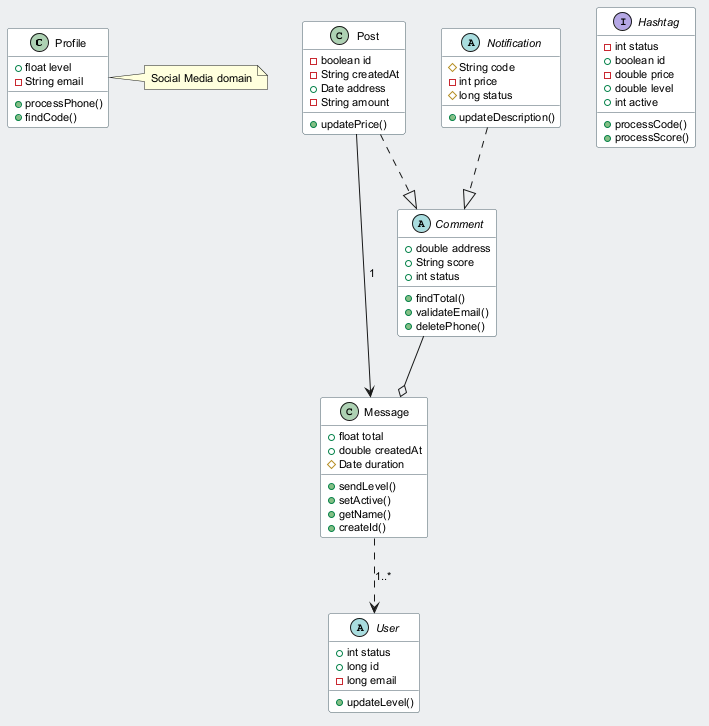

The diagram above was rendered by PlantUML. Its source (embedded in the PNG):
@startuml
skinparam backgroundColor #ECEFF1
skinparam classBackgroundColor #FFFFFF
skinparam classBorderColor #455A64
skinparam defaultFontSize 11
class Profile {
  +float level
  -String email
  +processPhone()
  +findCode()
}
class Message {
  +float total
  +double createdAt
  #Date duration
  +sendLevel()
  +setActive()
  +getName()
  +createId()
}
abstract class User {
  +int status
  +long id
  -long email
  +updateLevel()
}
interface Hashtag {
  -int status
  +boolean id
  -double price
  +double level
  +int active
  +processCode()
  +processScore()
}
class Post {
  -boolean id
  -String createdAt
  +Date address
  -String amount
  +updatePrice()
}
abstract class Comment {
  +double address
  +String score
  +int status
  +findTotal()
  +validateEmail()
  +deletePhone()
}
abstract class Notification {
  #String code
  -int price
  #long status
  +updateDescription()
}
Post --> Message : "1"
Comment --o Message
Notification ..|> Comment
Message ..> User : "1..*"
Post ..|> Comment
note right of Profile : Social Media domain
@enduml